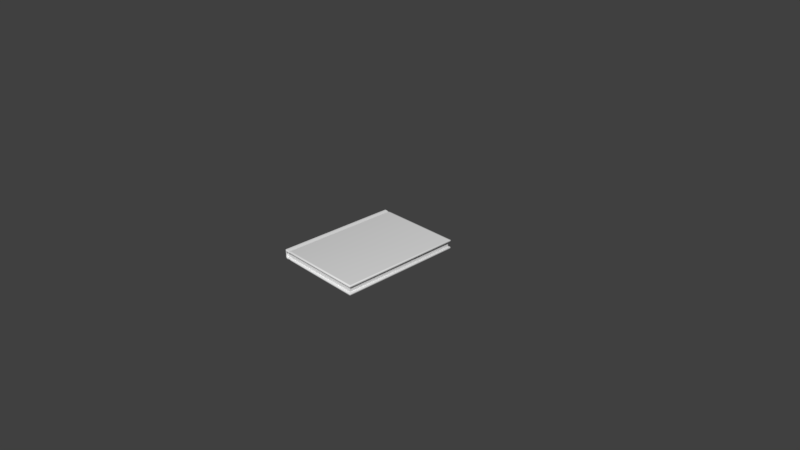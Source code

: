 # Source: Notebook.blend  (saved by Blender 2.78.0; exported with 4.5.12 LTS)
import bpy
from mathutils import Matrix  # noqa: F401  (used for matrix-valued properties, if any)

bpy.ops.wm.read_factory_settings(use_empty=True)
scene = bpy.context.scene
scene.name = 'Scene'

# ---- collections
col_collection_1 = bpy.data.collections.new('Collection 1'); scene.collection.children.link(col_collection_1)

# ---- materials (node trees are filled in below, after node groups)
mat_bookpapermat = bpy.data.materials.new('BookPaperMat')
mat_bookpapermat.alpha_threshold = 0.0
mat_bookpapermat.use_transparent_shadow = False
mat_bookpapermat.roughness = 0.5
mat_bookcovermat = bpy.data.materials.new('BookCoverMat')
mat_bookcovermat.alpha_threshold = 0.0
mat_bookcovermat.use_transparent_shadow = False
mat_bookcovermat.roughness = 0.5

# ---- material node trees

# ---- world
world_world = bpy.data.worlds.new('World'); scene.world = world_world
world_world.color = (0.05088, 0.05088, 0.05088)
world_world.use_sun_shadow = False
world_world.sun_shadow_jitter_overblur = 0.0
world_world.cycles.sampling_method = 'MANUAL'

# ---- cameras
cam_camera = bpy.data.cameras.new('Camera')
cam_camera.clip_end = 100.0
cam_camera.lens = 35.0
cam_camera.sensor_width = 32.0
cam_camera.sensor_height = 18.0
cam_camera.ortho_scale = 7.314
cam_camera.dof.focus_distance = 0.0
cam_camera.dof.aperture_fstop = 128.0

# ---- meshes
me_cube_002 = bpy.data.meshes.new('Cube.002')
me_cube_002.from_pydata([(0.5925, 0.8325, 0.03785), (0.5925, 0.8325, -0.03785), (0.5925, -0.8325, 0.03785), (0.5925, -0.8325, -0.03785), (-0.5357, -0.8325, 0.03785), (-0.5357, -0.8325, -0.03785), (-0.6017, -0.8325, 0.03785), (-0.6017, -0.8325, -0.03785), (-0.6017, 0.8325, 0.03785), (-0.6017, 0.8325, -0.03785), (-0.5357, 0.8325, 0.03785), (-0.5357, 0.8325, -0.03785), (-0.5797, 0.8325, 0.03265), (-0.5797, 0.8325, -0.03266), (-0.5577, 0.8325, 0.03265), (-0.5577, 0.8325, -0.03266), (-0.5577, -0.8325, 0.03265), (-0.5577, -0.8325, -0.03266), (-0.5797, -0.8325, 0.03265), (-0.5797, -0.8325, -0.03266), (-0.6144, 0.8325, -0.03785), (-0.6144, 0.8325, 0.03785), (-0.6144, -0.8325, -0.03785), (-0.6144, -0.8325, 0.03785), (-0.6306, -0.8504, -0.06622), (-0.6306, -0.8556, -0.06574), (-0.6344, -0.8504, -0.06581), (-0.6306, -0.8556, 0.06574), (-0.6306, -0.8504, 0.06621), (-0.6344, -0.8504, 0.06581), (-0.6306, 0.8504, -0.06622), (-0.6344, 0.8504, -0.06581), (-0.6306, 0.8556, -0.06574), (-0.6306, 0.8504, 0.06621), (-0.6306, 0.8556, 0.06574), (-0.6344, 0.8504, 0.06581), (0.6061, -0.8366, -0.06622), (0.6192, -0.8504, -0.06581), (0.6154, -0.8556, -0.06574), (0.6192, -0.8504, 0.06581), (0.6064, -0.837, 0.06621), (0.6154, -0.8556, 0.06574), (0.6154, 0.8556, -0.06574), (0.6192, 0.8504, -0.06581), (0.6061, 0.8366, -0.06622), (0.6154, 0.8556, 0.06574), (0.6064, 0.837, 0.06621), (0.6192, 0.8504, 0.06581), (-0.5263, 0.8366, -0.06622), (-0.5357, 0.8556, -0.06574), (-0.6017, 0.8504, -0.06622), (-0.6017, 0.8556, -0.06574), (-0.6017, 0.8504, 0.06621), (-0.6017, 0.8556, 0.06574), (-0.5357, 0.8556, 0.06574), (-0.5266, 0.837, 0.06621), (-0.6017, -0.8504, -0.06622), (-0.6017, -0.8556, -0.06574), (-0.5357, -0.8556, -0.06574), (-0.5263, -0.8366, -0.06622), (-0.5266, -0.837, 0.06621), (-0.5357, -0.8556, 0.06574), (-0.6017, -0.8504, 0.06621), (-0.6017, -0.8556, 0.06574), (-0.5577, 0.8504, -0.05713), (-0.5577, 0.8556, -0.05665), (-0.5797, 0.8556, -0.05665), (-0.5797, 0.8504, -0.05713), (-0.5797, 0.8504, 0.05713), (-0.5797, 0.8556, 0.05665), (-0.5577, 0.8556, 0.05665), (-0.5577, 0.8504, 0.05713), (-0.5797, -0.8504, -0.05713), (-0.5797, -0.8556, -0.05665), (-0.5577, -0.8556, -0.05665), (-0.5577, -0.8504, -0.05713), (-0.5577, -0.8504, 0.05713), (-0.5577, -0.8556, 0.05665), (-0.5797, -0.8556, 0.05665), (-0.5797, -0.8504, 0.05713), (-0.6306, -0.8556, -0.03785), (-0.6344, -0.8504, -0.03785), (-0.6344, -0.8504, 0.03785), (-0.6306, -0.8556, 0.03785), (-0.6306, 0.8556, 0.03785), (-0.6344, 0.8504, 0.03785), (-0.6344, 0.8504, -0.03785), (-0.6306, 0.8556, -0.03785), (0.6154, 0.8556, 0.03825), (0.6192, 0.8504, 0.03825), (0.6148, 0.8518, 0.03785), (0.6154, 0.8556, -0.03825), (0.6148, 0.8518, -0.03785), (0.6192, 0.8504, -0.03825), (0.6192, -0.8504, 0.03825), (0.6154, -0.8556, 0.03825), (0.6148, -0.8518, 0.03785), (0.6192, -0.8504, -0.03825), (0.6148, -0.8518, -0.03785), (0.6154, -0.8556, -0.03825), (-0.5357, -0.8518, 0.03785), (-0.5357, -0.8556, 0.03825), (-0.5357, -0.8556, -0.03825), (-0.5357, -0.8518, -0.03785), (-0.6017, -0.8556, 0.03825), (-0.6017, -0.8518, 0.03785), (-0.6017, -0.8518, -0.03785), (-0.6017, -0.8556, -0.03825), (-0.6017, 0.8518, 0.03785), (-0.6017, 0.8556, 0.03825), (-0.6017, 0.8556, -0.03825), (-0.6017, 0.8518, -0.03785), (-0.5357, 0.8556, 0.03825), (-0.5357, 0.8518, 0.03785), (-0.5357, 0.8518, -0.03785), (-0.5357, 0.8556, -0.03825), (-0.5797, 0.8518, 0.03265), (-0.5797, 0.8556, 0.03306), (-0.5797, 0.8556, -0.03306), (-0.5797, 0.8518, -0.03266), (-0.5577, 0.8556, 0.03306), (-0.5577, 0.8518, 0.03265), (-0.5577, 0.8518, -0.03266), (-0.5577, 0.8556, -0.03306), (-0.5577, -0.8518, 0.03265), (-0.5577, -0.8556, 0.03306), (-0.5577, -0.8556, -0.03306), (-0.5577, -0.8518, -0.03266), (-0.5797, -0.8556, 0.03306), (-0.5797, -0.8518, 0.03265), (-0.5797, -0.8518, -0.03266), (-0.5797, -0.8556, -0.03306), (-0.6144, 0.8556, -0.06574), (-0.6144, 0.8504, -0.06622), (-0.6144, -0.8556, 0.06574), (-0.6144, -0.8504, 0.06621), (-0.6144, 0.8556, 0.06574), (-0.6144, 0.8504, 0.06621), (-0.6144, -0.8556, -0.06574), (-0.6144, -0.8504, -0.06622), (-0.6183, 0.8556, -0.03825), (-0.6144, 0.8518, -0.03785), (-0.6144, 0.8518, 0.03785), (-0.6183, 0.8556, 0.03825), (-0.6144, -0.8518, -0.03785), (-0.6183, -0.8556, -0.03825), (-0.6183, -0.8556, 0.03825), (-0.6144, -0.8518, 0.03785)], [], [(137, 33, 28, 135), (48, 59, 75, 64), (49, 115, 91, 42), (82, 29, 35, 85), (46, 55, 60, 40), (32, 87, 140, 132), (95, 41, 61, 101), (133, 50, 56, 139), (110, 118, 66, 51), (102, 126, 74, 58), (89, 47, 39, 94), (67, 72, 56, 50), (71, 76, 60, 55), (70, 54, 112, 120), (53, 69, 117, 109), (126, 131, 73, 74), (132, 140, 110, 51), (64, 75, 72, 67), (61, 77, 125, 101), (77, 78, 128, 125), (123, 115, 49, 65), (69, 70, 120, 117), (81, 82, 85, 86), (122, 119, 13, 15), (78, 63, 104, 128), (116, 121, 14, 12), (68, 79, 76, 71), (96, 100, 4, 2), (143, 136, 53, 109), (129, 105, 6, 18), (52, 137, 135, 62), (114, 122, 15, 11), (57, 107, 145, 138), (48, 44, 36, 59), (127, 103, 5, 17), (104, 63, 134, 146), (108, 116, 12, 8), (146, 134, 27, 83), (87, 84, 143, 140), (38, 99, 102, 58), (106, 130, 19, 7), (112, 54, 45, 88), (141, 142, 21, 20), (138, 145, 80, 25), (145, 146, 83, 80), (121, 113, 10, 14), (131, 107, 57, 73), (90, 96, 2, 0), (84, 34, 136, 143), (43, 93, 97, 37), (26, 81, 86, 31), (52, 62, 79, 68), (118, 123, 65, 66), (16, 18, 19, 17), (4, 16, 17, 5), (12, 14, 15, 13), (8, 12, 13, 9), (20, 21, 8, 9), (14, 10, 11, 15), (3, 2, 4, 5), (18, 6, 7, 19), (1, 0, 2, 3), (11, 10, 0, 1), (7, 6, 23, 22), (113, 90, 0, 10), (147, 144, 22, 23), (100, 124, 16, 4), (124, 129, 18, 16), (98, 92, 1, 3), (103, 98, 3, 5), (119, 111, 9, 13), (92, 114, 11, 1), (105, 147, 23, 6), (111, 141, 20, 9), (130, 127, 17, 19), (144, 106, 7, 22), (142, 108, 8, 21), (24, 25, 26), (27, 28, 29), (30, 31, 32), (33, 34, 35), (36, 37, 38), (39, 40, 41), (42, 43, 44), (45, 46, 47), (88, 89, 90), (91, 92, 93), (94, 95, 96), (97, 98, 99), (30, 24, 26, 31), (83, 27, 29, 82), (28, 33, 35, 29), (87, 32, 31, 86), (133, 30, 32, 132), (55, 46, 45, 54), (93, 43, 42, 91), (36, 44, 43, 37), (46, 40, 39, 47), (99, 38, 37, 97), (59, 36, 38, 58), (135, 28, 27, 134), (44, 48, 49, 42), (67, 50, 51, 66), (137, 52, 53, 136), (71, 55, 54, 70), (139, 56, 57, 138), (75, 59, 58, 74), (40, 60, 61, 41), (79, 62, 63, 78), (48, 64, 65, 49), (64, 67, 66, 65), (52, 68, 69, 53), (68, 71, 70, 69), (56, 72, 73, 57), (72, 75, 74, 73), (60, 76, 77, 61), (76, 79, 78, 77), (25, 80, 81, 26), (80, 83, 82, 81), (34, 84, 85, 35), (84, 87, 86, 85), (47, 89, 88, 45), (41, 95, 94, 39), (129, 124, 125, 128), (131, 126, 127, 130), (124, 100, 101, 125), (126, 102, 103, 127), (121, 116, 117, 120), (123, 118, 119, 122), (116, 108, 109, 117), (118, 110, 111, 119), (141, 111, 110, 140), (143, 109, 108, 142), (113, 121, 120, 112), (115, 123, 122, 114), (98, 103, 102, 99), (95, 101, 100, 96), (105, 129, 128, 104), (107, 131, 130, 106), (92, 98, 97, 93), (89, 94, 96, 90), (114, 92, 91, 115), (112, 88, 90, 113), (50, 133, 132, 51), (62, 135, 134, 63), (33, 137, 136, 34), (24, 139, 138, 25), (106, 144, 145, 107), (104, 146, 147, 105), (146, 145, 144, 147), (142, 141, 140, 143), (30, 133, 139, 24)])
me_cube_002.polygons.foreach_set('use_smooth', [True] * 152)
me_cube_002.polygons.foreach_set('material_index', [1, 1, 1, 1, 1, 1, 1, 1, 1, 1, 1, 1, 1, 1, 1, 1, 1, 1, 1, 1, 1, 1, 1, 1, 1, 1, 1, 1, 1, 1, 1, 1, 1, 1, 1, 1, 1, 1, 1, 1, 1, 1, 1, 1, 1, 1, 1, 1, 1, 1, 1, 1, 1, 0, 0, 0, 0, 0, 0, 0, 0, 0, 0, 0, 1, 1, 1, 1, 1, 1, 1, 1, 1, 1, 1, 1, 1, 1, 1, 1, 1, 1, 1, 1, 1, 1, 1, 1, 1, 1, 1, 1, 1, 1, 1, 1, 1, 1, 1, 1, 1, 1, 1, 1, 1, 1, 1, 1, 1, 1, 1, 1, 1, 1, 1, 1, 1, 1, 1, 1, 1, 1, 1, 1, 1, 1, 1, 1, 1, 1, 1, 1, 1, 1, 1, 1, 1, 1, 1, 1, 1, 1, 1, 1, 1, 1, 1, 1, 1, 1, 1, 1])
_k = set([(0, 1), (0, 2), (0, 10), (1, 3), (1, 11), (2, 3), (2, 4), (3, 5), (4, 16), (5, 17), (6, 18), (6, 23), (7, 19), (7, 22), (8, 12), (8, 21), (9, 13), (9, 20), (10, 14), (11, 15), (12, 14), (13, 15), (16, 18), (17, 19), (20, 21), (22, 23)])
me_cube_002.attributes.new('sharp_edge', 'BOOLEAN', 'EDGE').data.foreach_set('value', [ (min(e.vertices), max(e.vertices)) in _k for e in me_cube_002.edges])
_uv = me_cube_002.uv_layers.new(name='UVMap')
_uv.uv.foreach_set('vector', [0.4625, 0.03919, 0.4714, 0.03926, 0.4717, 0.5475, 0.4629, 0.5475, 0.5748, 0.04328, 0.5751, 0.5433, 0.5653, 0.5474, 0.565, 0.03916, 0.9829, 0.5042, 0.9724, 0.5054, 0.9696, 0.1427, 0.9789, 0.1425, 0.4895, 0.5475, 0.4806, 0.5475, 0.4803, 0.03918, 0.4892, 0.03918, 0.08766, 0.0434, 0.4263, 0.04318, 0.4266, 0.5435, 0.08798, 0.5437, 0.9868, 0.5442, 0.9761, 0.5494, 0.9726, 0.543, 0.986, 0.5382, 0.4531, 0.6236, 0.4524, 0.6328, 0.09367, 0.6029, 0.09342, 0.5924, 0.5384, 0.03915, 0.5473, 0.03924, 0.5476, 0.5475, 0.5387, 0.5474, 0.9726, 0.5338, 0.972, 0.5236, 0.9825, 0.5238, 0.9853, 0.5332, 0.02912, 0.5133, 0.02958, 0.5237, 0.0188, 0.5223, 0.01749, 0.5122, 0.0699, 0.03946, 0.07886, 0.03947, 0.07909, 0.5529, 0.07013, 0.5529, 0.5561, 0.0392, 0.5565, 0.5475, 0.5476, 0.5475, 0.5473, 0.03924, 0.4359, 0.03919, 0.4362, 0.5475, 0.4266, 0.5435, 0.4263, 0.04318, 0.9099, 0.5865, 0.8999, 0.5887, 0.9, 0.5771, 0.9102, 0.5756, 0.9311, 0.5884, 0.9207, 0.5861, 0.9199, 0.5752, 0.9311, 0.5752, 0.02958, 0.5237, 0.02909, 0.5334, 0.01816, 0.5331, 0.0188, 0.5223, 0.986, 0.5382, 0.9726, 0.543, 0.9726, 0.5338, 0.9853, 0.5332, 0.565, 0.03916, 0.5653, 0.5474, 0.5565, 0.5475, 0.5561, 0.0392, 0.09367, 0.6029, 0.08421, 0.6008, 0.08404, 0.591, 0.09342, 0.5924, 0.08421, 0.6008, 0.07415, 0.6006, 0.0753, 0.5902, 0.08404, 0.591, 0.972, 0.5149, 0.9724, 0.5054, 0.9829, 0.5042, 0.9817, 0.5138, 0.9207, 0.5861, 0.9099, 0.5865, 0.9102, 0.5756, 0.9199, 0.5752, 0.5121, 0.5474, 0.4895, 0.5475, 0.4892, 0.03918, 0.5118, 0.03917, 0.9704, 0.5149, 0.9704, 0.5237, 0.9627, 0.5235, 0.9628, 0.5146, 0.07415, 0.6006, 0.06454, 0.6025, 0.06513, 0.5898, 0.0753, 0.5902, 0.9198, 0.5734, 0.9101, 0.5739, 0.9091, 0.5656, 0.9191, 0.5646, 0.4448, 0.03914, 0.4451, 0.5474, 0.4362, 0.5475, 0.4359, 0.03919, 0.4537, 0.6212, 0.0936, 0.5904, 0.09424, 0.5835, 0.4471, 0.6145, 0.9407, 0.575, 0.9366, 0.5888, 0.9311, 0.5884, 0.9311, 0.5752, 0.07544, 0.5886, 0.06531, 0.588, 0.06736, 0.5797, 0.07631, 0.581, 0.4537, 0.03911, 0.4625, 0.03919, 0.4629, 0.5475, 0.454, 0.5474, 0.9704, 0.5054, 0.9704, 0.5149, 0.9628, 0.5146, 0.9634, 0.5054, 0.01482, 0.5432, 0.02795, 0.5445, 0.02728, 0.5541, 0.01394, 0.5486, 0.5748, 0.04328, 0.9132, 0.04307, 0.9135, 0.5431, 0.5751, 0.5433, 0.0313, 0.5237, 0.03127, 0.5133, 0.0391, 0.5133, 0.03969, 0.5236, 0.06513, 0.5898, 0.06454, 0.6025, 0.05944, 0.6027, 0.05601, 0.5889, 0.931, 0.5732, 0.9198, 0.5734, 0.9191, 0.5646, 0.9293, 0.5637, 0.05601, 0.5889, 0.05944, 0.6027, 0.05341, 0.6029, 0.0493, 0.5918, 0.9761, 0.5494, 0.947, 0.5783, 0.9407, 0.575, 0.9726, 0.543, 0.01662, 0.104, 0.02795, 0.1041, 0.02912, 0.5133, 0.01749, 0.5122, 0.02993, 0.5446, 0.0309, 0.5335, 0.03966, 0.5336, 0.03961, 0.5439, 0.9, 0.5771, 0.8999, 0.5887, 0.4951, 0.6281, 0.4942, 0.6168, 0.9704, 0.5409, 0.9386, 0.5728, 0.935, 0.5623, 0.9612, 0.5372, 0.01394, 0.5486, 0.02728, 0.5541, 0.02334, 0.56, 0.01293, 0.5544, 0.02728, 0.5541, 0.05601, 0.5889, 0.0493, 0.5918, 0.02334, 0.56, 0.9101, 0.5739, 0.8998, 0.5749, 0.899, 0.5672, 0.9091, 0.5656, 0.02909, 0.5334, 0.02795, 0.5445, 0.01482, 0.5432, 0.01816, 0.5331, 0.06093, 0.03913, 0.06112, 0.5557, 0.05224, 0.5499, 0.05202, 0.04683, 0.947, 0.5783, 0.9425, 0.5892, 0.9366, 0.5888, 0.9407, 0.575, 0.9221, 0.03375, 0.931, 0.03376, 0.9313, 0.5472, 0.9223, 0.5472, 0.521, 0.5474, 0.5121, 0.5474, 0.5118, 0.03917, 0.5207, 0.03917, 0.4537, 0.03911, 0.454, 0.5474, 0.4451, 0.5474, 0.4448, 0.03914, 0.972, 0.5236, 0.972, 0.5149, 0.9817, 0.5138, 0.9825, 0.5238, 0.04705, 0.9219, 0.02881, 0.9219, 0.02881, 0.8678, 0.04705, 0.8678, 0.06529, 0.9262, 0.04705, 0.9219, 0.04705, 0.8678, 0.06529, 0.8635, 0.02881, 0.9306, 0.04705, 0.9306, 0.04705, 0.9847, 0.02881, 0.9847, 0.01057, 0.9263, 0.02881, 0.9306, 0.02881, 0.9847, 0.01057, 0.989, 5.008e-05, 0.989, 5.008e-05, 0.9263, 0.01057, 0.9263, 0.01057, 0.989, 0.04705, 0.9306, 0.06529, 0.9263, 0.06529, 0.989, 0.04705, 0.9847, 0.9999, 0.8635, 0.9999, 0.9262, 0.06529, 0.9262, 0.06529, 0.8635, 0.02881, 0.9219, 0.01057, 0.9262, 0.01057, 0.8635, 0.02881, 0.8678, 1.0, 0.7936, 1.0, 0.8579, 2.131e-05, 0.8579, 2.131e-05, 0.7936, 0.06529, 0.989, 0.06529, 0.9263, 0.9999, 0.9263, 0.9999, 0.989, 0.01057, 0.8635, 0.01057, 0.9262, 5.018e-05, 0.9262, 5.008e-05, 0.8635, 0.8998, 0.5749, 0.4935, 0.6138, 0.5008, 0.6061, 0.899, 0.5672, 0.05832, 0.587, 0.02965, 0.5522, 0.0404, 0.5496, 0.06286, 0.5781, 0.0936, 0.5904, 0.0842, 0.5895, 0.08519, 0.582, 0.09424, 0.5835, 0.0842, 0.5895, 0.07544, 0.5886, 0.07631, 0.581, 0.08519, 0.582, 0.9402, 0.5475, 0.94, 0.031, 0.9489, 0.03677, 0.9491, 0.5398, 0.03127, 0.5133, 0.03098, 0.1037, 0.03795, 0.1117, 0.0391, 0.5133, 0.9704, 0.5237, 0.9707, 0.5338, 0.9624, 0.5326, 0.9627, 0.5235, 0.9671, 0.1423, 0.9704, 0.5054, 0.9634, 0.5054, 0.961, 0.1495, 0.06531, 0.588, 0.05832, 0.587, 0.06286, 0.5781, 0.06736, 0.5797, 0.9707, 0.5338, 0.9704, 0.5409, 0.9612, 0.5372, 0.9624, 0.5326, 0.0309, 0.5335, 0.0313, 0.5237, 0.03969, 0.5236, 0.03966, 0.5336, 0.02965, 0.5522, 0.02993, 0.5446, 0.03961, 0.5439, 0.0404, 0.5496, 0.9386, 0.5728, 0.931, 0.5732, 0.9293, 0.5637, 0.935, 0.5623, 0.01094, 0.5546, 0.01293, 0.5544, 0.0112, 0.5563, 0.05341, 0.6029, 0.05306, 0.605, 0.05129, 0.6045, 0.9889, 0.5443, 0.9885, 0.5462, 0.9868, 0.5442, 0.9428, 0.5912, 0.9425, 0.5892, 0.9445, 0.5907, 0.008342, 0.1054, 0.01564, 0.1014, 0.01662, 0.104, 0.4545, 0.6338, 0.4507, 0.6395, 0.4524, 0.6328, 0.9789, 0.1425, 0.9796, 0.1404, 0.9857, 0.1436, 0.4951, 0.6281, 0.4973, 0.6361, 0.4927, 0.6293, 0.4942, 0.6168, 0.4899, 0.6153, 0.4935, 0.6138, 0.9696, 0.1427, 0.9671, 0.1423, 0.9681, 0.1393, 0.4566, 0.6224, 0.4531, 0.6236, 0.4537, 0.6212, 0.02978, 0.09999, 0.03098, 0.1037, 0.02795, 0.1041, 0.5295, 0.03909, 0.5298, 0.5474, 0.521, 0.5474, 0.5207, 0.03917, 0.0493, 0.5918, 0.05341, 0.6029, 0.05129, 0.6045, 0.04642, 0.5935, 0.4717, 0.5475, 0.4714, 0.03926, 0.4803, 0.03918, 0.4806, 0.5475, 0.9761, 0.5494, 0.9868, 0.5442, 0.9885, 0.5462, 0.9781, 0.5521, 0.9881, 0.5379, 0.9889, 0.5443, 0.9868, 0.5442, 0.986, 0.5382, 0.8977, 0.5964, 0.4973, 0.6361, 0.4951, 0.6281, 0.8999, 0.5887, 0.9681, 0.1393, 0.9796, 0.1404, 0.9789, 0.1425, 0.9696, 0.1427, 0.9135, 0.5431, 0.9132, 0.04307, 0.9221, 0.03375, 0.9223, 0.5472, 0.08766, 0.0434, 0.08798, 0.5437, 0.07909, 0.5529, 0.07886, 0.03947, 0.02795, 0.1041, 0.01662, 0.104, 0.01564, 0.1014, 0.02978, 0.09999, 0.009969, 0.5092, 0.008342, 0.1054, 0.01662, 0.104, 0.01749, 0.5122, 0.05953, 0.6048, 0.05306, 0.605, 0.05341, 0.6029, 0.05944, 0.6027, 0.9857, 0.1436, 0.9904, 0.5011, 0.9829, 0.5042, 0.9789, 0.1425, 0.9847, 0.5234, 0.9874, 0.5328, 0.9853, 0.5332, 0.9825, 0.5238, 0.9364, 0.5911, 0.9309, 0.5907, 0.9311, 0.5884, 0.9366, 0.5888, 0.9101, 0.5889, 0.8977, 0.5964, 0.8999, 0.5887, 0.9099, 0.5865, 0.01167, 0.5482, 0.01258, 0.5428, 0.01482, 0.5432, 0.01394, 0.5486, 0.0164, 0.5223, 0.009969, 0.5092, 0.01749, 0.5122, 0.0188, 0.5223, 0.4507, 0.6395, 0.09593, 0.6106, 0.09367, 0.6029, 0.4524, 0.6328, 0.0743, 0.6028, 0.06474, 0.6046, 0.06454, 0.6025, 0.07415, 0.6006, 0.9904, 0.5011, 0.984, 0.5138, 0.9817, 0.5138, 0.9829, 0.5042, 0.984, 0.5138, 0.9847, 0.5234, 0.9825, 0.5238, 0.9817, 0.5138, 0.9309, 0.5907, 0.9205, 0.5886, 0.9207, 0.5861, 0.9311, 0.5884, 0.9205, 0.5886, 0.9101, 0.5889, 0.9099, 0.5865, 0.9207, 0.5861, 0.01258, 0.5428, 0.01567, 0.5327, 0.01816, 0.5331, 0.01482, 0.5432, 0.01567, 0.5327, 0.0164, 0.5223, 0.0188, 0.5223, 0.01816, 0.5331, 0.09593, 0.6106, 0.08398, 0.6031, 0.08421, 0.6008, 0.09367, 0.6029, 0.08398, 0.6031, 0.0743, 0.6028, 0.07415, 0.6006, 0.08421, 0.6008, 0.01293, 0.5544, 0.02334, 0.56, 0.0212, 0.5626, 0.0112, 0.5563, 0.02334, 0.56, 0.0493, 0.5918, 0.04642, 0.5935, 0.0212, 0.5626, 0.9425, 0.5892, 0.947, 0.5783, 0.9498, 0.5802, 0.9445, 0.5907, 0.947, 0.5783, 0.9761, 0.5494, 0.9781, 0.5521, 0.9498, 0.5802, 0.4927, 0.6293, 0.4899, 0.6153, 0.4942, 0.6168, 0.4951, 0.6281, 0.4524, 0.6328, 0.4531, 0.6236, 0.4566, 0.6224, 0.4545, 0.6338, 0.07544, 0.5886, 0.0842, 0.5895, 0.08404, 0.591, 0.0753, 0.5902, 0.02909, 0.5334, 0.02958, 0.5237, 0.0313, 0.5237, 0.0309, 0.5335, 0.0842, 0.5895, 0.0936, 0.5904, 0.09342, 0.5924, 0.08404, 0.591, 0.02958, 0.5237, 0.02912, 0.5133, 0.03127, 0.5133, 0.0313, 0.5237, 0.9101, 0.5739, 0.9198, 0.5734, 0.9199, 0.5752, 0.9102, 0.5756, 0.972, 0.5149, 0.972, 0.5236, 0.9704, 0.5237, 0.9704, 0.5149, 0.9198, 0.5734, 0.931, 0.5732, 0.9311, 0.5752, 0.9199, 0.5752, 0.972, 0.5236, 0.9726, 0.5338, 0.9707, 0.5338, 0.9704, 0.5237, 0.9704, 0.5409, 0.9707, 0.5338, 0.9726, 0.5338, 0.9726, 0.543, 0.9407, 0.575, 0.9311, 0.5752, 0.931, 0.5732, 0.9386, 0.5728, 0.8998, 0.5749, 0.9101, 0.5739, 0.9102, 0.5756, 0.9, 0.5771, 0.9724, 0.5054, 0.972, 0.5149, 0.9704, 0.5149, 0.9704, 0.5054, 0.03098, 0.1037, 0.03127, 0.5133, 0.02912, 0.5133, 0.02795, 0.1041, 0.4531, 0.6236, 0.09342, 0.5924, 0.0936, 0.5904, 0.4537, 0.6212, 0.06531, 0.588, 0.07544, 0.5886, 0.0753, 0.5902, 0.06513, 0.5898, 0.02795, 0.5445, 0.02909, 0.5334, 0.0309, 0.5335, 0.02993, 0.5446, 0.94, 0.031, 0.9402, 0.5475, 0.9313, 0.5472, 0.931, 0.03376, 0.0699, 0.03946, 0.07013, 0.5529, 0.06112, 0.5557, 0.06093, 0.03913, 0.9704, 0.5054, 0.9671, 0.1423, 0.9696, 0.1427, 0.9724, 0.5054, 0.9, 0.5771, 0.4942, 0.6168, 0.4935, 0.6138, 0.8998, 0.5749, 0.9874, 0.5328, 0.9881, 0.5379, 0.986, 0.5382, 0.9853, 0.5332, 0.06474, 0.6046, 0.05953, 0.6048, 0.05944, 0.6027, 0.06454, 0.6025, 0.9428, 0.5912, 0.9364, 0.5911, 0.9366, 0.5888, 0.9425, 0.5892, 0.01094, 0.5546, 0.01167, 0.5482, 0.01394, 0.5486, 0.01293, 0.5544, 0.02993, 0.5446, 0.02965, 0.5522, 0.02728, 0.5541, 0.02795, 0.5445, 0.06513, 0.5898, 0.05601, 0.5889, 0.05832, 0.587, 0.06531, 0.588, 0.05601, 0.5889, 0.02728, 0.5541, 0.02965, 0.5522, 0.05832, 0.587, 0.9386, 0.5728, 0.9704, 0.5409, 0.9726, 0.543, 0.9407, 0.575, 0.5295, 0.03909, 0.5384, 0.03915, 0.5387, 0.5474, 0.5298, 0.5474])
me_cube_002.materials.append(mat_bookpapermat)
me_cube_002.materials.append(mat_bookcovermat)
me_cube_002.use_remesh_preserve_volume = False
me_cube_002.use_remesh_preserve_attributes = False
me_cube_002.use_mirror_vertex_groups = False
me_cube_002.update()
me_cube_002.normals_split_custom_set([tuple(v) for v in zip(*[iter([-1.003e-06, 0.04535, 0.999, -0.05247, 0.04522, 0.9976, -0.05247, -0.04522, 0.9976, -1.003e-06, -0.04535, 0.999, -0.1284, -0.003072, -0.9917, -0.1284, 0.003072, -0.9917, -0.1627, 0.007745, -0.9866, -0.1627, -0.007745, -0.9866, -0.1711, 0.6455, -0.7443, 0.07347, 0.7681, 0.6361, 0.3631, 0.7247, 0.5856, 0.3562, 0.7078, -0.61, -0.9504, -0.3109, 0.0, -0.7542, -0.2455, 0.609, -0.7542, 0.2455, 0.609, -0.9504, 0.3109, 0.0, 0.01236, 0.009272, 0.9999, -0.1295, -0.002801, 0.9916, -0.1295, 0.002801, 0.9916, 0.01236, -0.009272, 0.9999, -0.3596, 0.7246, -0.5878, -0.4522, 0.8919, -1.625e-07, 0.177, 0.9754, 0.1313, -3.496e-07, 0.7384, -0.6743, 0.3631, -0.7247, -0.5856, 0.3563, -0.7079, 0.6098, -0.171, -0.6463, 0.7437, 0.07347, -0.7681, -0.6361, -6.35e-07, 0.04535, -0.999, 0.1933, 0.04427, -0.9801, 0.1933, -0.04427, -0.9801, -6.35e-07, -0.04535, -0.999, -0.07347, 0.7681, 0.6361, -0.08096, 0.719, 0.6902, 0.12, 0.7816, -0.6121, 0.1408, 0.6982, -0.7019, 0.07347, -0.7681, 0.6361, 0.08096, -0.719, 0.6902, -0.113, -0.757, -0.6436, -0.1711, -0.6455, -0.7443, 0.7539, 0.2405, -0.6114, 0.7302, 0.2437, 0.6383, 0.7302, -0.2437, 0.6383, 0.7539, -0.2405, -0.6114, 0.1954, 0.04472, -0.9797, 0.1954, -0.04472, -0.9797, 0.1933, -0.04427, -0.9801, 0.1933, 0.04427, -0.9801, -0.1633, -0.006886, 0.9866, -0.1633, 0.006886, 0.9866, -0.1295, 0.002801, 0.9916, -0.1295, -0.002801, 0.9916, -0.1131, 0.7573, 0.6432, -0.171, 0.6463, 0.7437, 0.07347, 0.7681, -0.6361, 0.08096, 0.719, -0.6902, 0.1408, 0.6982, 0.7019, 0.12, 0.7816, 0.6121, -0.08096, 0.719, -0.6902, -0.07347, 0.7681, -0.6361, 0.08096, -0.719, 0.6902, -0.08096, -0.719, 0.6902, 0.12, -0.7816, -0.6121, -0.113, -0.757, -0.6436, -3.496e-07, 0.7384, -0.6743, 0.177, 0.9754, 0.1313, -0.07347, 0.7681, 0.6361, 0.1408, 0.6982, -0.7019, -0.1627, -0.007745, -0.9866, -0.1627, 0.007745, -0.9866, 0.1954, -0.04472, -0.9797, 0.1954, 0.04472, -0.9797, -0.171, -0.6463, 0.7437, -0.1131, -0.7573, 0.6432, 0.08096, -0.719, -0.6902, 0.07347, -0.7681, -0.6361, -0.1131, -0.7573, 0.6432, 0.12, -0.7816, 0.6121, -0.08096, -0.719, -0.6902, 0.08096, -0.719, -0.6902, 0.08096, 0.719, 0.6902, 0.07347, 0.7681, 0.6361, -0.1711, 0.6455, -0.7443, -0.113, 0.757, -0.6436, 0.12, 0.7816, 0.6121, -0.1131, 0.7573, 0.6432, 0.08096, 0.719, -0.6902, -0.08096, 0.719, -0.6902, -0.9504, -0.3109, 0.0, -0.9504, -0.3109, 0.0, -0.9504, 0.3109, 0.0, -0.9504, 0.3109, 0.0, 0.115, 0.05172, 0.992, -0.115, 0.05172, 0.992, -0.07833, 0.7341, 0.6746, 0.07868, 0.7341, 0.6745, 0.12, -0.7816, 0.6121, 0.1408, -0.6982, 0.7019, -0.07347, -0.7681, -0.6361, -0.08096, -0.719, -0.6902, -0.115, 0.05172, -0.992, 0.115, 0.05172, -0.992, 0.0784, 0.7341, -0.6745, -0.07861, 0.7341, -0.6745, 0.1954, 0.04472, 0.9797, 0.1954, -0.04472, 0.9797, -0.1633, 0.006886, 0.9866, -0.1633, -0.006886, 0.9866, 0.04971, -0.05188, -0.9974, 0.1159, -0.0521, -0.9919, 0.08445, -0.682, -0.7265, 0.3015, -0.3015, -0.9045, 0.177, 0.9754, -0.1313, -6.141e-07, 0.7384, 0.6743, 0.1408, 0.6982, 0.7019, -0.07347, 0.7681, -0.6361, -0.115, -0.05172, -0.992, -0.1159, -0.0521, -0.9919, -0.08453, -0.682, -0.7264, -0.0784, -0.7341, -0.6745, 0.1933, 0.04427, 0.9801, -1.003e-06, 0.04535, 0.999, -1.003e-06, -0.04535, 0.999, 0.1933, -0.04427, 0.9801, 0.1159, 0.0521, 0.9919, 0.115, 0.05172, 0.992, 0.07868, 0.7341, 0.6745, 0.08439, 0.682, 0.7265, 0.1408, -0.6982, -0.7019, -0.07347, -0.7681, 0.6361, 0.177, -0.9754, 0.1313, -3.496e-07, -0.7384, -0.6743, -0.1284, -0.003072, -0.9917, 0.01208, 0.009052, -0.9999, 0.01208, -0.009052, -0.9999, -0.1284, 0.003072, -0.9917, 0.115, -0.05172, 0.992, 0.1159, -0.0521, 0.9919, 0.08471, -0.682, 0.7264, 0.07833, -0.7341, 0.6746, -0.07347, -0.7681, -0.6361, 0.1408, -0.6982, 0.7019, -6.141e-07, -0.7384, 0.6743, 0.177, -0.9754, -0.1313, -0.1159, 0.0521, -0.9919, -0.115, 0.05172, -0.992, -0.07861, 0.7341, -0.6745, -0.08457, 0.682, -0.7264, 0.177, -0.9754, -0.1313, -6.141e-07, -0.7384, 0.6743, -0.3596, -0.7246, 0.5878, -0.4522, -0.8919, 0.0, -0.4522, 0.8919, -1.625e-07, -0.4522, 0.8919, 1.625e-07, 0.177, 0.9754, -0.1313, 0.177, 0.9754, 0.1313, 0.3562, -0.7078, -0.61, 0.3631, -0.7247, 0.5856, 0.07347, -0.7681, 0.6361, -0.1711, -0.6455, -0.7443, -0.1159, -0.0521, 0.9919, -0.115, -0.05172, 0.992, -0.07868, -0.7341, 0.6745, -0.08457, -0.682, 0.7264, 0.07347, 0.7681, -0.6361, -0.171, 0.6463, 0.7437, 0.3563, 0.7079, 0.6098, 0.3631, 0.7247, -0.5856, 0.5504, 0.2824, 0.7857, 0.5504, 0.2824, -0.7857, 0.5774, 0.5774, -0.5773, 0.5773, 0.5774, 0.5774, -3.496e-07, -0.7384, -0.6743, 0.177, -0.9754, 0.1313, -0.4522, -0.8919, 0.0, -0.3596, -0.7246, -0.5878, 0.177, -0.9754, 0.1313, 0.177, -0.9754, -0.1313, -0.4522, -0.8919, 0.0, -0.4522, -0.8919, 0.0, 0.115, 0.05172, -0.992, 0.1159, 0.0521, -0.9919, 0.08465, 0.682, -0.7264, 0.0784, 0.7341, -0.6745, -0.08096, -0.719, 0.6902, -0.07347, -0.7681, 0.6361, 0.1408, -0.6982, -0.7019, 0.12, -0.7816, -0.6121, 0.04971, 0.05188, -0.9974, 0.04971, -0.05188, -0.9974, 0.3015, -0.3015, -0.9045, 0.3015, 0.3015, -0.9045, -0.4522, 0.8919, 1.625e-07, -0.3596, 0.7246, 0.5878, -6.141e-07, 0.7384, 0.6743, 0.177, 0.9754, -0.1313, 0.73, 0.2437, -0.6385, 0.7539, 0.2405, 0.6114, 0.7539, -0.2405, 0.6114, 0.73, -0.2437, -0.6385, -0.7542, -0.2455, -0.609, -0.9504, -0.3109, 0.0, -0.9504, 0.3109, 0.0, -0.7542, 0.2455, -0.609, 0.1933, 0.04427, 0.9801, 0.1933, -0.04427, 0.9801, 0.1954, -0.04472, 0.9797, 0.1954, 0.04472, 0.9797, -0.08096, 0.719, 0.6902, 0.08096, 0.719, 0.6902, -0.113, 0.757, -0.6436, 0.12, 0.7816, -0.6121, 0.0, -1.0, 0.0, 0.0, -1.0, 0.0, 0.0, -1.0, 0.0, 0.0, -1.0, 0.0, 0.0, -1.0, 0.0, 0.0, -1.0, 0.0, 0.0, -1.0, 0.0, 0.0, -1.0, 0.0, 0.0, 1.0, 0.0, 0.0, 1.0, 0.0, 0.0, 1.0, 0.0, 0.0, 1.0, 0.0, 0.0, 1.0, 0.0, 0.0, 1.0, 0.0, 0.0, 1.0, 0.0, 0.0, 1.0, 0.0, 0.0, 1.0, 0.0, 0.0, 1.0, 0.0, 0.0, 1.0, 0.0, 0.0, 1.0, 0.0, 0.0, 1.0, 0.0, 0.0, 1.0, 0.0, 0.0, 1.0, 0.0, 0.0, 1.0, 0.0, 0.0, -1.0, 0.0, 0.0, -1.0, 0.0, 0.0, -1.0, 0.0, 0.0, -1.0, 0.0, 0.0, -1.0, 0.0, 0.0, -1.0, 0.0, 0.0, -1.0, 0.0, 0.0, -1.0, 0.0, 1.0, 0.0, 0.0, 1.0, 0.0, 0.0, 1.0, 0.0, 0.0, 1.0, 0.0, 0.0, 0.0, 1.0, 0.0, 0.0, 1.0, 0.0, 0.0, 1.0, 0.0, 0.0, 1.0, 0.0, 0.0, -1.0, 0.0, 0.0, -1.0, 0.0, 0.0, -1.0, 0.0, 0.0, -1.0, 0.0, 0.1159, 0.0521, -0.9919, 0.04971, 0.05188, -0.9974, 0.3015, 0.3015, -0.9045, 0.08465, 0.682, -0.7264, 0.5504, -0.2824, -0.7857, 0.5504, -0.2824, 0.7857, 0.5774, -0.5774, 0.5773, 0.5773, -0.5774, -0.5774, 0.1159, -0.0521, -0.9919, 0.115, -0.05172, -0.992, 0.07861, -0.7341, -0.6745, 0.08445, -0.682, -0.7265, 0.115, -0.05172, -0.992, -0.115, -0.05172, -0.992, -0.0784, -0.7341, -0.6745, 0.07861, -0.7341, -0.6745, 0.04971, -0.05188, 0.9974, 0.04971, 0.05188, 0.9974, 0.3015, 0.3015, 0.9045, 0.3015, -0.3015, 0.9045, 0.1159, -0.0521, 0.9919, 0.04971, -0.05188, 0.9974, 0.3015, -0.3015, 0.9045, 0.08471, -0.682, 0.7264, -0.115, 0.05172, 0.992, -0.1159, 0.0521, 0.9919, -0.08453, 0.682, 0.7264, -0.07833, 0.7341, 0.6746, 0.04971, 0.05188, 0.9974, 0.1159, 0.0521, 0.9919, 0.08439, 0.682, 0.7265, 0.3015, 0.3015, 0.9045, -0.1159, -0.0521, -0.9919, 0.5504, -0.2824, -0.7857, 0.5773, -0.5774, -0.5774, -0.08453, -0.682, -0.7264, -0.1159, 0.0521, 0.9919, 0.5504, 0.2824, 0.7857, 0.5773, 0.5774, 0.5774, -0.08453, 0.682, 0.7264, -0.115, -0.05172, 0.992, 0.115, -0.05172, 0.992, 0.07833, -0.7341, 0.6746, -0.07868, -0.7341, 0.6745, 0.5504, -0.2824, 0.7857, -0.1159, -0.0521, 0.9919, -0.08457, -0.682, 0.7264, 0.5774, -0.5774, 0.5773, 0.5504, 0.2824, -0.7857, -0.1159, 0.0521, -0.9919, -0.08457, 0.682, -0.7264, 0.5774, 0.5774, -0.5773, -0.05247, -0.04522, -0.9976, -0.3596, -0.7246, -0.5878, -0.7542, -0.2455, -0.609, -0.3596, -0.7246, 0.5878, -0.05247, -0.04522, 0.9976, -0.7542, -0.2455, 0.609, -0.05247, 0.04522, -0.9976, -0.7542, 0.2455, -0.609, -0.3596, 0.7246, -0.5878, -0.05247, 0.04522, 0.9976, -0.3596, 0.7246, 0.5878, -0.7542, 0.2455, 0.609, 0.01208, -0.009052, -0.9999, 0.73, -0.2437, -0.6385, 0.3562, -0.7078, -0.61, 0.7302, -0.2437, 0.6383, 0.01236, -0.009272, 0.9999, 0.3563, -0.7079, 0.6098, 0.3562, 0.7078, -0.61, 0.73, 0.2437, -0.6385, 0.01208, 0.009052, -0.9999, 0.3563, 0.7079, 0.6098, 0.01236, 0.009272, 0.9999, 0.7302, 0.2437, 0.6383, 0.3631, 0.7247, -0.5856, 0.7539, 0.2405, -0.6114, 0.04971, 0.05188, -0.9974, 0.3631, 0.7247, 0.5856, 0.04971, 0.05188, 0.9974, 0.7539, 0.2405, 0.6114, 0.7539, -0.2405, -0.6114, 0.3631, -0.7247, -0.5856, 0.04971, -0.05188, -0.9974, 0.7539, -0.2405, 0.6114, 0.04971, -0.05188, 0.9974, 0.3631, -0.7247, 0.5856, -0.05247, 0.04522, -0.9976, -0.05247, -0.04522, -0.9976, -0.7542, -0.2455, -0.609, -0.7542, 0.2455, -0.609, -0.4522, -0.8919, 0.0, -0.3596, -0.7246, 0.5878, -0.7542, -0.2455, 0.609, -0.9504, -0.3109, 0.0, -0.05247, -0.04522, 0.9976, -0.05247, 0.04522, 0.9976, -0.7542, 0.2455, 0.609, -0.7542, -0.2455, 0.609, -0.4522, 0.8919, -1.625e-07, -0.3596, 0.7246, -0.5878, -0.7542, 0.2455, -0.609, -0.9504, 0.3109, 0.0, -6.35e-07, 0.04535, -0.999, -0.05247, 0.04522, -0.9976, -0.3596, 0.7246, -0.5878, -3.496e-07, 0.7384, -0.6743, -0.1295, -0.002801, 0.9916, 0.01236, 0.009272, 0.9999, 0.3563, 0.7079, 0.6098, -0.171, 0.6463, 0.7437, 0.7539, 0.2405, 0.6114, 0.73, 0.2437, -0.6385, 0.3562, 0.7078, -0.61, 0.3631, 0.7247, 0.5856, 0.01208, -0.009052, -0.9999, 0.01208, 0.009052, -0.9999, 0.73, 0.2437, -0.6385, 0.73, -0.2437, -0.6385, 0.01236, 0.009272, 0.9999, 0.01236, -0.009272, 0.9999, 0.7302, -0.2437, 0.6383, 0.7302, 0.2437, 0.6383, 0.3631, -0.7247, 0.5856, 0.3562, -0.7078, -0.61, 0.73, -0.2437, -0.6385, 0.7539, -0.2405, 0.6114, -0.1284, 0.003072, -0.9917, 0.01208, -0.009052, -0.9999, 0.3562, -0.7078, -0.61, -0.1711, -0.6455, -0.7443, -1.003e-06, -0.04535, 0.999, -0.05247, -0.04522, 0.9976, -0.3596, -0.7246, 0.5878, -6.141e-07, -0.7384, 0.6743, 0.01208, 0.009052, -0.9999, -0.1284, -0.003072, -0.9917, -0.1711, 0.6455, -0.7443, 0.3562, 0.7078, -0.61, 0.1954, 0.04472, -0.9797, 0.1933, 0.04427, -0.9801, 0.1408, 0.6982, -0.7019, 0.12, 0.7816, -0.6121, -1.003e-06, 0.04535, 0.999, 0.1933, 0.04427, 0.9801, 0.1408, 0.6982, 0.7019, -6.141e-07, 0.7384, 0.6743, -0.1633, -0.006886, 0.9866, -0.1295, -0.002801, 0.9916, -0.171, 0.6463, 0.7437, -0.1131, 0.7573, 0.6432, -6.35e-07, -0.04535, -0.999, 0.1933, -0.04427, -0.9801, 0.1408, -0.6982, -0.7019, -3.496e-07, -0.7384, -0.6743, -0.1627, 0.007745, -0.9866, -0.1284, 0.003072, -0.9917, -0.1711, -0.6455, -0.7443, -0.113, -0.757, -0.6436, 0.01236, -0.009272, 0.9999, -0.1295, 0.002801, 0.9916, -0.171, -0.6463, 0.7437, 0.3563, -0.7079, 0.6098, 0.1954, -0.04472, 0.9797, 0.1933, -0.04427, 0.9801, 0.1408, -0.6982, 0.7019, 0.12, -0.7816, 0.6121, -0.1284, -0.003072, -0.9917, -0.1627, -0.007745, -0.9866, -0.113, 0.757, -0.6436, -0.1711, 0.6455, -0.7443, -0.1627, -0.007745, -0.9866, 0.1954, 0.04472, -0.9797, 0.12, 0.7816, -0.6121, -0.113, 0.757, -0.6436, 0.1933, 0.04427, 0.9801, 0.1954, 0.04472, 0.9797, 0.12, 0.7816, 0.6121, 0.1408, 0.6982, 0.7019, 0.1954, 0.04472, 0.9797, -0.1633, -0.006886, 0.9866, -0.1131, 0.7573, 0.6432, 0.12, 0.7816, 0.6121, 0.1933, -0.04427, -0.9801, 0.1954, -0.04472, -0.9797, 0.12, -0.7816, -0.6121, 0.1408, -0.6982, -0.7019, 0.1954, -0.04472, -0.9797, -0.1627, 0.007745, -0.9866, -0.113, -0.757, -0.6436, 0.12, -0.7816, -0.6121, -0.1295, 0.002801, 0.9916, -0.1633, 0.006886, 0.9866, -0.1131, -0.7573, 0.6432, -0.171, -0.6463, 0.7437, -0.1633, 0.006886, 0.9866, 0.1954, -0.04472, 0.9797, 0.12, -0.7816, 0.6121, -0.1131, -0.7573, 0.6432, -0.3596, -0.7246, -0.5878, -0.4522, -0.8919, 0.0, -0.9504, -0.3109, 0.0, -0.7542, -0.2455, -0.609, -0.4522, -0.8919, 0.0, -0.4522, -0.8919, 0.0, -0.9504, -0.3109, 0.0, -0.9504, -0.3109, 0.0, -0.3596, 0.7246, 0.5878, -0.4522, 0.8919, 1.625e-07, -0.9504, 0.3109, 0.0, -0.7542, 0.2455, 0.609, -0.4522, 0.8919, 1.625e-07, -0.4522, 0.8919, -1.625e-07, -0.9504, 0.3109, 0.0, -0.9504, 0.3109, 0.0, 0.7302, 0.2437, 0.6383, 0.7539, 0.2405, -0.6114, 0.3631, 0.7247, -0.5856, 0.3563, 0.7079, 0.6098, 0.3563, -0.7079, 0.6098, 0.3631, -0.7247, -0.5856, 0.7539, -0.2405, -0.6114, 0.7302, -0.2437, 0.6383, -0.115, -0.05172, -0.992, 0.115, -0.05172, -0.992, 0.08096, -0.719, -0.6902, -0.08096, -0.719, -0.6902, -0.08096, -0.719, 0.6902, 0.08096, -0.719, 0.6902, 0.115, -0.05172, 0.992, -0.115, -0.05172, 0.992, 0.115, -0.05172, -0.992, 0.1159, -0.0521, -0.9919, 0.07347, -0.7681, -0.6361, 0.08096, -0.719, -0.6902, 0.08096, -0.719, 0.6902, 0.07347, -0.7681, 0.6361, 0.1159, -0.0521, 0.9919, 0.115, -0.05172, 0.992, 0.115, 0.05172, -0.992, -0.115, 0.05172, -0.992, -0.08096, 0.719, -0.6902, 0.08096, 0.719, -0.6902, 0.08096, 0.719, 0.6902, -0.08096, 0.719, 0.6902, -0.115, 0.05172, 0.992, 0.115, 0.05172, 0.992, -0.115, 0.05172, -0.992, -0.1159, 0.0521, -0.9919, -0.07347, 0.7681, -0.6361, -0.08096, 0.719, -0.6902, -0.08096, 0.719, 0.6902, -0.07347, 0.7681, 0.6361, -0.1159, 0.0521, 0.9919, -0.115, 0.05172, 0.992, 0.5504, 0.2824, 0.7857, -0.1159, 0.0521, 0.9919, -0.07347, 0.7681, 0.6361, 0.177, 0.9754, 0.1313, 0.177, 0.9754, -0.1313, -0.07347, 0.7681, -0.6361, -0.1159, 0.0521, -0.9919, 0.5504, 0.2824, -0.7857, 0.1159, 0.0521, -0.9919, 0.115, 0.05172, -0.992, 0.08096, 0.719, -0.6902, 0.07347, 0.7681, -0.6361, 0.07347, 0.7681, 0.6361, 0.08096, 0.719, 0.6902, 0.115, 0.05172, 0.992, 0.1159, 0.0521, 0.9919, 0.04971, -0.05188, 0.9974, 0.1159, -0.0521, 0.9919, 0.07347, -0.7681, 0.6361, 0.3631, -0.7247, 0.5856, 0.3631, -0.7247, -0.5856, 0.07347, -0.7681, -0.6361, 0.1159, -0.0521, -0.9919, 0.04971, -0.05188, -0.9974, -0.1159, -0.0521, -0.9919, -0.115, -0.05172, -0.992, -0.08096, -0.719, -0.6902, -0.07347, -0.7681, -0.6361, -0.07347, -0.7681, 0.6361, -0.08096, -0.719, 0.6902, -0.115, -0.05172, 0.992, -0.1159, -0.0521, 0.9919, 0.04971, 0.05188, 0.9974, 0.04971, -0.05188, 0.9974, 0.7539, -0.2405, 0.6114, 0.7539, 0.2405, 0.6114, 0.7539, 0.2405, -0.6114, 0.7539, -0.2405, -0.6114, 0.04971, -0.05188, -0.9974, 0.04971, 0.05188, -0.9974, 0.1159, 0.0521, 0.9919, 0.04971, 0.05188, 0.9974, 0.3631, 0.7247, 0.5856, 0.07347, 0.7681, 0.6361, 0.07347, 0.7681, -0.6361, 0.3631, 0.7247, -0.5856, 0.04971, 0.05188, -0.9974, 0.1159, 0.0521, -0.9919, 0.1933, 0.04427, -0.9801, -6.35e-07, 0.04535, -0.999, -3.496e-07, 0.7384, -0.6743, 0.1408, 0.6982, -0.7019, 0.1933, -0.04427, 0.9801, -1.003e-06, -0.04535, 0.999, -6.141e-07, -0.7384, 0.6743, 0.1408, -0.6982, 0.7019, -0.05247, 0.04522, 0.9976, -1.003e-06, 0.04535, 0.999, -6.141e-07, 0.7384, 0.6743, -0.3596, 0.7246, 0.5878, -0.05247, -0.04522, -0.9976, -6.35e-07, -0.04535, -0.999, -3.496e-07, -0.7384, -0.6743, -0.3596, -0.7246, -0.5878, -0.1159, -0.0521, 0.9919, 0.5504, -0.2824, 0.7857, 0.177, -0.9754, 0.1313, -0.07347, -0.7681, 0.6361, -0.07347, -0.7681, -0.6361, 0.177, -0.9754, -0.1313, 0.5504, -0.2824, -0.7857, -0.1159, -0.0521, -0.9919, 0.177, -0.9754, -0.1313, 0.177, -0.9754, 0.1313, 0.5504, -0.2824, 0.7857, 0.5504, -0.2824, -0.7857, 0.5504, 0.2824, -0.7857, 0.5504, 0.2824, 0.7857, 0.177, 0.9754, 0.1313, 0.177, 0.9754, -0.1313, -0.05247, 0.04522, -0.9976, -6.35e-07, 0.04535, -0.999, -6.35e-07, -0.04535, -0.999, -0.05247, -0.04522, -0.9976])] * 3)])

# ---- objects
ob_notebook = bpy.data.objects.new('notebook', me_cube_002)
ob_camera = bpy.data.objects.new('Camera', cam_camera)

# ---- transforms, parenting, visibility, modifiers, constraints
ob_notebook.location = (0.007577, 2.3e-08, 0.06739)
ob_notebook.rotation_euler = (-1.629e-07, 0.0, 0.0)
ob_notebook.color = (0.8, 0.8, 0.8, 1.0)
ob_notebook.lineart.crease_threshold = 0.0
ob_camera.location = (7.481, -6.508, 5.344)
ob_camera.rotation_euler = (1.109, 0.0, 0.8149)
ob_camera.lock_rotations_4d = False
ob_camera.empty_display_type = 'ARROWS'
ob_camera.color = (0.0, 0.0, 0.0, 0.0)
ob_camera.display_type = 'WIRE'
ob_camera.lineart.crease_threshold = 0.0

# ---- collection membership
col_collection_1.objects.link(ob_notebook)
col_collection_1.objects.link(ob_camera)

# ---- scene / render settings (as saved in the file)
scene.camera = ob_camera
scene.frame_start = 1; scene.frame_end = 250; scene.frame_set(1)
scene.render.engine = 'BLENDER_EEVEE_NEXT'
scene.render.resolution_percentage = 50
scene.render.dither_intensity = 0.0
scene.cycles.use_denoising = False
scene.cycles.samples = 128
scene.cycles.sampling_pattern = 'TABULATED_SOBOL'
scene.cycles.light_sampling_threshold = 0.0
scene.cycles.use_adaptive_sampling = False
scene.cycles.use_light_tree = False
scene.cycles.blur_glossy = 0.0
scene.cycles.sample_clamp_indirect = 0.0
scene.view_settings.view_transform = 'Standard'
bpy.context.view_layer.update()

# ---- added for rendering (the .blend has no usable light): sun
light_auto_sun = bpy.data.lights.new('AutoSun', 'SUN')
light_auto_sun.energy = 3.0
light_auto_sun.angle = 0.0523599
ob_auto_sun = bpy.data.objects.new('AutoSun', light_auto_sun)
scene.collection.objects.link(ob_auto_sun)
ob_auto_sun.rotation_euler = (0.872665, 0.174533, 0.523599)
bpy.context.view_layer.update()
